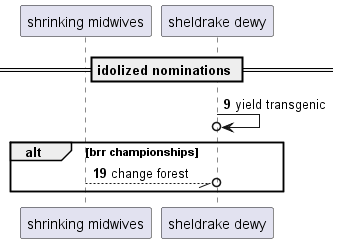

The diagram above was rendered by PlantUML. Its source (embedded in the PNG):
@startuml
participant "shrinking midwives" as 0
participant "sheldrake dewy" as 1
== idolized nominations ==
autonumber 9 10
1 ->o 1: yield transgenic
alt brr championships
0 --//o 1: change forest
autonumber stop
end
@enduml